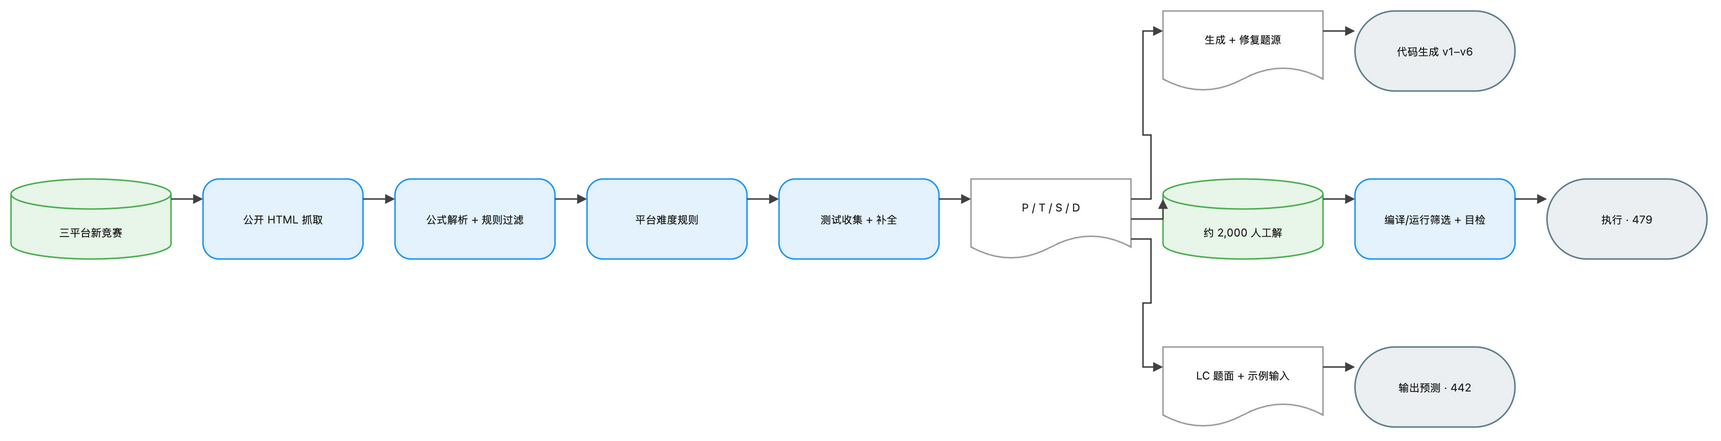

The diagram above was exported from draw.io. Its source (the exported page's mxGraphModel, read from the mxfile embedded in the PNG):
<mxGraphModel dx="1120" dy="720" grid="1" gridSize="8" guides="1" tooltips="1" connect="1" arrows="1" fold="1" page="1" pageScale="1" pageWidth="1760" pageHeight="528" math="1" background="#FFFFFF">
  <root>
    <mxCell id="0" />
    <mxCell id="1" parent="0" />
    <mxCell id="2" value="三平台新竞赛" style="shape=cylinder3;boundedLbl=1;backgroundOutline=1;size=15;html=1;whiteSpace=wrap;fillColor=#E8F5E9;strokeColor=#4CAF50;strokeWidth=1.5;fontColor=#212121;fontSize=11;fontFamily=Inter, Roboto, system-ui, -apple-system, sans-serif;verticalAlign=middle;align=center" vertex="1" parent="1">
      <mxGeometry x="-16" y="200" width="160" height="80" as="geometry" />
    </mxCell>
    <mxCell id="3" value="公开 HTML 抓取" style="rounded=1;arcSize=20;html=1;whiteSpace=wrap;fillColor=#E3F2FD;strokeColor=#2196F3;strokeWidth=1.5;fontColor=#212121;fontSize=11;fontFamily=Inter, Roboto, system-ui, -apple-system, sans-serif;verticalAlign=middle;align=center" vertex="1" parent="1">
      <mxGeometry x="176" y="200" width="160" height="80" as="geometry" />
    </mxCell>
    <mxCell id="4" value="公式解析 + 规则过滤" style="rounded=1;arcSize=20;html=1;whiteSpace=wrap;fillColor=#E3F2FD;strokeColor=#2196F3;strokeWidth=1.5;fontColor=#212121;fontSize=11;fontFamily=Inter, Roboto, system-ui, -apple-system, sans-serif;verticalAlign=middle;align=center" vertex="1" parent="1">
      <mxGeometry x="368" y="200" width="160" height="80" as="geometry" />
    </mxCell>
    <mxCell id="5" value="平台难度规则" style="rounded=1;arcSize=20;html=1;whiteSpace=wrap;fillColor=#E3F2FD;strokeColor=#2196F3;strokeWidth=1.5;fontColor=#212121;fontSize=11;fontFamily=Inter, Roboto, system-ui, -apple-system, sans-serif;verticalAlign=middle;align=center" vertex="1" parent="1">
      <mxGeometry x="560" y="200" width="160" height="80" as="geometry" />
    </mxCell>
    <mxCell id="6" value="测试收集 + 补全" style="rounded=1;arcSize=20;html=1;whiteSpace=wrap;fillColor=#E3F2FD;strokeColor=#2196F3;strokeWidth=1.5;fontColor=#212121;fontSize=11;fontFamily=Inter, Roboto, system-ui, -apple-system, sans-serif;verticalAlign=middle;align=center" vertex="1" parent="1">
      <mxGeometry x="752" y="200" width="160" height="80" as="geometry" />
    </mxCell>
    <mxCell id="7" value="P / T / S / D" style="shape=document;boundedLbl=1;html=1;whiteSpace=wrap;fillColor=#FFFFFF;strokeColor=#9E9E9E;strokeWidth=1.5;fontColor=#212121;fontSize=11;fontFamily=Inter, Roboto, system-ui, -apple-system, sans-serif;verticalAlign=middle;align=center" vertex="1" parent="1">
      <mxGeometry x="944" y="200" width="160" height="80" as="geometry" />
    </mxCell>
    <mxCell id="8" value="生成 + 修复题源" style="shape=document;boundedLbl=1;html=1;whiteSpace=wrap;fillColor=#FFFFFF;strokeColor=#9E9E9E;strokeWidth=1.5;fontColor=#212121;fontSize=11;fontFamily=Inter, Roboto, system-ui, -apple-system, sans-serif;verticalAlign=middle;align=center" vertex="1" parent="1">
      <mxGeometry x="1136" y="32" width="160" height="80" as="geometry" />
    </mxCell>
    <mxCell id="9" value="代码生成 v1–v6" style="rounded=1;arcSize=50;html=1;whiteSpace=wrap;fillColor=#ECEFF1;strokeColor=#607D8B;strokeWidth=1.5;fontColor=#212121;fontSize=11;fontFamily=Inter, Roboto, system-ui, -apple-system, sans-serif;verticalAlign=middle;align=center" vertex="1" parent="1">
      <mxGeometry x="1328" y="32" width="160" height="80" as="geometry" />
    </mxCell>
    <mxCell id="10" value="约 2,000 人工解" style="shape=cylinder3;boundedLbl=1;backgroundOutline=1;size=15;html=1;whiteSpace=wrap;fillColor=#E8F5E9;strokeColor=#4CAF50;strokeWidth=1.5;fontColor=#212121;fontSize=11;fontFamily=Inter, Roboto, system-ui, -apple-system, sans-serif;verticalAlign=middle;align=center" vertex="1" parent="1">
      <mxGeometry x="1136" y="200" width="160" height="80" as="geometry" />
    </mxCell>
    <mxCell id="11" value="编译/运行筛选 + 目检" style="rounded=1;arcSize=20;html=1;whiteSpace=wrap;fillColor=#E3F2FD;strokeColor=#2196F3;strokeWidth=1.5;fontColor=#212121;fontSize=11;fontFamily=Inter, Roboto, system-ui, -apple-system, sans-serif;verticalAlign=middle;align=center" vertex="1" parent="1">
      <mxGeometry x="1328" y="200" width="160" height="80" as="geometry" />
    </mxCell>
    <mxCell id="12" value="执行 · 479" style="rounded=1;arcSize=50;html=1;whiteSpace=wrap;fillColor=#ECEFF1;strokeColor=#607D8B;strokeWidth=1.5;fontColor=#212121;fontSize=11;fontFamily=Inter, Roboto, system-ui, -apple-system, sans-serif;verticalAlign=middle;align=center" vertex="1" parent="1">
      <mxGeometry x="1520" y="200" width="160" height="80" as="geometry" />
    </mxCell>
    <mxCell id="13" value="LC 题面 + 示例输入" style="shape=document;boundedLbl=1;html=1;whiteSpace=wrap;fillColor=#FFFFFF;strokeColor=#9E9E9E;strokeWidth=1.5;fontColor=#212121;fontSize=11;fontFamily=Inter, Roboto, system-ui, -apple-system, sans-serif;verticalAlign=middle;align=center" vertex="1" parent="1">
      <mxGeometry x="1136" y="368" width="160" height="80" as="geometry" />
    </mxCell>
    <mxCell id="14" value="输出预测 · 442" style="rounded=1;arcSize=50;html=1;whiteSpace=wrap;fillColor=#ECEFF1;strokeColor=#607D8B;strokeWidth=1.5;fontColor=#212121;fontSize=11;fontFamily=Inter, Roboto, system-ui, -apple-system, sans-serif;verticalAlign=middle;align=center" vertex="1" parent="1">
      <mxGeometry x="1328" y="368" width="160" height="80" as="geometry" />
    </mxCell>
    <mxCell id="15" value="" style="edgeStyle=orthogonalEdgeStyle;rounded=0;orthogonalLoop=1;jettySize=auto;html=1;strokeColor=#424242;strokeWidth=1.5;endArrow=block;endFill=1;exitX=1;exitY=0.25;exitDx=0;exitDy=0;entryX=0;entryY=0.25;entryDx=0;entryDy=0;jumpStyle=arc;jumpSize=8" edge="1" parent="1" source="2" target="3">
      <mxGeometry relative="1" as="geometry" />
    </mxCell>
    <mxCell id="16" value="" style="edgeStyle=orthogonalEdgeStyle;rounded=0;orthogonalLoop=1;jettySize=auto;html=1;strokeColor=#424242;strokeWidth=1.5;endArrow=block;endFill=1;exitX=1;exitY=0.25;exitDx=0;exitDy=0;entryX=0;entryY=0.25;entryDx=0;entryDy=0;jumpStyle=arc;jumpSize=8" edge="1" parent="1" source="3" target="4">
      <mxGeometry relative="1" as="geometry" />
    </mxCell>
    <mxCell id="17" value="" style="edgeStyle=orthogonalEdgeStyle;rounded=0;orthogonalLoop=1;jettySize=auto;html=1;strokeColor=#424242;strokeWidth=1.5;endArrow=block;endFill=1;exitX=1;exitY=0.25;exitDx=0;exitDy=0;entryX=0;entryY=0.25;entryDx=0;entryDy=0;jumpStyle=arc;jumpSize=8" edge="1" parent="1" source="4" target="5">
      <mxGeometry relative="1" as="geometry" />
    </mxCell>
    <mxCell id="18" value="" style="edgeStyle=orthogonalEdgeStyle;rounded=0;orthogonalLoop=1;jettySize=auto;html=1;strokeColor=#424242;strokeWidth=1.5;endArrow=block;endFill=1;exitX=1;exitY=0.25;exitDx=0;exitDy=0;entryX=0;entryY=0.25;entryDx=0;entryDy=0;jumpStyle=arc;jumpSize=8" edge="1" parent="1" source="5" target="6">
      <mxGeometry relative="1" as="geometry" />
    </mxCell>
    <mxCell id="19" value="" style="edgeStyle=orthogonalEdgeStyle;rounded=0;orthogonalLoop=1;jettySize=auto;html=1;strokeColor=#424242;strokeWidth=1.5;endArrow=block;endFill=1;exitX=1;exitY=0.25;exitDx=0;exitDy=0;entryX=0;entryY=0.25;entryDx=0;entryDy=0;jumpStyle=arc;jumpSize=8" edge="1" parent="1" source="6" target="7">
      <mxGeometry relative="1" as="geometry" />
    </mxCell>
    <mxCell id="20" value="" style="edgeStyle=orthogonalEdgeStyle;rounded=0;orthogonalLoop=1;jettySize=auto;html=1;strokeColor=#424242;strokeWidth=1.5;endArrow=block;endFill=1;exitX=1;exitY=0.25;exitDx=0;exitDy=0;entryX=0;entryY=0.25;entryDx=0;entryDy=0;jumpStyle=arc;jumpSize=8" edge="1" parent="1" source="7" target="8">
      <mxGeometry relative="1" as="geometry" />
    </mxCell>
    <mxCell id="21" value="" style="edgeStyle=orthogonalEdgeStyle;rounded=0;orthogonalLoop=1;jettySize=auto;html=1;strokeColor=#424242;strokeWidth=1.5;endArrow=block;endFill=1;exitX=1;exitY=0.25;exitDx=0;exitDy=0;entryX=0;entryY=0.25;entryDx=0;entryDy=0;jumpStyle=arc;jumpSize=8" edge="1" parent="1" source="8" target="9">
      <mxGeometry relative="1" as="geometry" />
    </mxCell>
    <mxCell id="22" value="" style="edgeStyle=orthogonalEdgeStyle;rounded=0;orthogonalLoop=1;jettySize=auto;html=1;strokeColor=#424242;strokeWidth=1.5;endArrow=block;endFill=1;exitX=1;exitY=0.5;exitDx=0;exitDy=0;entryX=0;entryY=0.25;entryDx=0;entryDy=0;jumpStyle=arc;jumpSize=8" edge="1" parent="1" source="7" target="10">
      <mxGeometry relative="1" as="geometry" />
    </mxCell>
    <mxCell id="23" value="" style="edgeStyle=orthogonalEdgeStyle;rounded=0;orthogonalLoop=1;jettySize=auto;html=1;strokeColor=#424242;strokeWidth=1.5;endArrow=block;endFill=1;exitX=1;exitY=0.25;exitDx=0;exitDy=0;entryX=0;entryY=0.25;entryDx=0;entryDy=0;jumpStyle=arc;jumpSize=8" edge="1" parent="1" source="10" target="11">
      <mxGeometry relative="1" as="geometry" />
    </mxCell>
    <mxCell id="24" value="" style="edgeStyle=orthogonalEdgeStyle;rounded=0;orthogonalLoop=1;jettySize=auto;html=1;strokeColor=#424242;strokeWidth=1.5;endArrow=block;endFill=1;exitX=1;exitY=0.25;exitDx=0;exitDy=0;entryX=0;entryY=0.25;entryDx=0;entryDy=0;jumpStyle=arc;jumpSize=8" edge="1" parent="1" source="11" target="12">
      <mxGeometry relative="1" as="geometry" />
    </mxCell>
    <mxCell id="25" value="" style="edgeStyle=orthogonalEdgeStyle;rounded=0;orthogonalLoop=1;jettySize=auto;html=1;strokeColor=#424242;strokeWidth=1.5;endArrow=block;endFill=1;exitX=1;exitY=0.75;exitDx=0;exitDy=0;entryX=0;entryY=0.25;entryDx=0;entryDy=0;jumpStyle=arc;jumpSize=8" edge="1" parent="1" source="7" target="13">
      <mxGeometry relative="1" as="geometry" />
    </mxCell>
    <mxCell id="26" value="" style="edgeStyle=orthogonalEdgeStyle;rounded=0;orthogonalLoop=1;jettySize=auto;html=1;strokeColor=#424242;strokeWidth=1.5;endArrow=block;endFill=1;exitX=1;exitY=0.25;exitDx=0;exitDy=0;entryX=0;entryY=0.25;entryDx=0;entryDy=0;jumpStyle=arc;jumpSize=8" edge="1" parent="1" source="13" target="14">
      <mxGeometry relative="1" as="geometry" />
    </mxCell>
  </root>
</mxGraphModel>